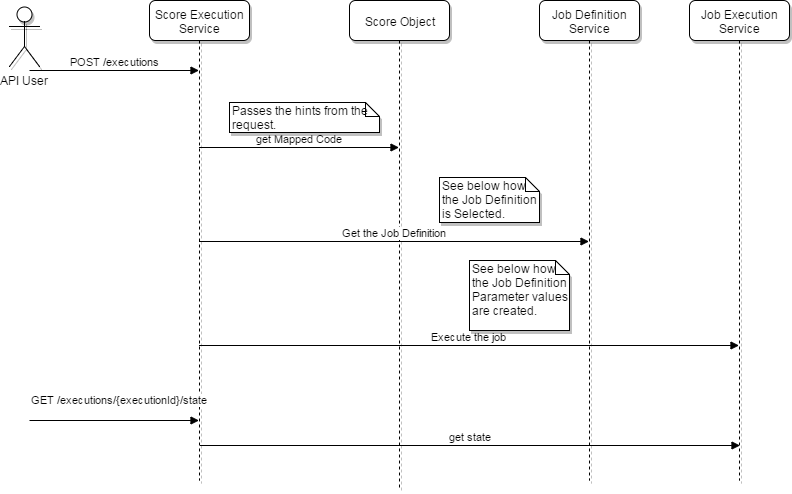

The diagram above was exported from draw.io. Its source (the exported page's mxGraphModel, read from the mxfile embedded in the PNG):
<mxGraphModel dx="946" dy="1265" grid="1" gridSize="10" guides="1" tooltips="1" connect="1" arrows="1" fold="1" page="1" pageScale="1" pageWidth="850" pageHeight="1100" background="#ffffff" math="0" shadow="0">
  <root>
    <mxCell id="0" />
    <mxCell id="1" parent="0" />
    <mxCell id="25fb9b2d0a76d414-1" value="API User" style="shape=umlActor;verticalLabelPosition=bottom;labelBackgroundColor=#ffffff;verticalAlign=top;html=1;rounded=1;shadow=1;glass=0;comic=0;" parent="1" vertex="1">
      <mxGeometry x="50" y="156" width="30" height="60" as="geometry" />
    </mxCell>
    <mxCell id="25fb9b2d0a76d414-2" value="Score Execution Service" style="shape=umlLifeline;perimeter=lifelinePerimeter;whiteSpace=wrap;html=1;container=1;collapsible=0;recursiveResize=0;outlineConnect=0;rounded=1;shadow=1;glass=0;comic=0;" parent="1" vertex="1">
      <mxGeometry x="190" y="150" width="100" height="480" as="geometry" />
    </mxCell>
    <mxCell id="25fb9b2d0a76d414-3" value="Score Object" style="shape=umlLifeline;perimeter=lifelinePerimeter;whiteSpace=wrap;html=1;container=1;collapsible=0;recursiveResize=0;outlineConnect=0;rounded=1;shadow=1;glass=0;comic=0;" parent="1" vertex="1">
      <mxGeometry x="390" y="150" width="100" height="490" as="geometry" />
    </mxCell>
    <mxCell id="25fb9b2d0a76d414-4" value="Job Definition Service" style="shape=umlLifeline;perimeter=lifelinePerimeter;whiteSpace=wrap;html=1;container=1;collapsible=0;recursiveResize=0;outlineConnect=0;rounded=1;shadow=1;glass=0;comic=0;" parent="1" vertex="1">
      <mxGeometry x="580" y="150" width="100" height="480" as="geometry" />
    </mxCell>
    <mxCell id="25fb9b2d0a76d414-5" value="Job Execution Service" style="shape=umlLifeline;perimeter=lifelinePerimeter;whiteSpace=wrap;html=1;container=1;collapsible=0;recursiveResize=0;outlineConnect=0;rounded=1;shadow=1;glass=0;comic=0;" parent="1" vertex="1">
      <mxGeometry x="730" y="150" width="100" height="480" as="geometry" />
    </mxCell>
    <mxCell id="25fb9b2d0a76d414-9" value="POST /executions" style="html=1;verticalAlign=bottom;endArrow=block;" parent="1" target="25fb9b2d0a76d414-2" edge="1">
      <mxGeometry width="80" relative="1" as="geometry">
        <mxPoint x="70" y="220" as="sourcePoint" />
        <mxPoint x="70" y="470" as="targetPoint" />
      </mxGeometry>
    </mxCell>
    <mxCell id="25fb9b2d0a76d414-10" value="get Mapped Code" style="html=1;verticalAlign=bottom;endArrow=block;" parent="1" edge="1">
      <mxGeometry width="80" relative="1" as="geometry">
        <mxPoint x="239.5" y="297" as="sourcePoint" />
        <mxPoint x="439.5" y="297" as="targetPoint" />
      </mxGeometry>
    </mxCell>
    <mxCell id="25fb9b2d0a76d414-12" value="Passes the hints from the request." style="shape=note;whiteSpace=wrap;html=1;size=14;verticalAlign=top;align=left;spacingTop=-6;rounded=1;shadow=1;glass=0;comic=0;" parent="1" vertex="1">
      <mxGeometry x="270" y="252" width="150" height="30" as="geometry" />
    </mxCell>
    <mxCell id="25fb9b2d0a76d414-14" value="Get the Job Definition" style="html=1;verticalAlign=bottom;endArrow=block;" parent="1" edge="1">
      <mxGeometry width="80" relative="1" as="geometry">
        <mxPoint x="239.5" y="391" as="sourcePoint" />
        <mxPoint x="629.5" y="391" as="targetPoint" />
      </mxGeometry>
    </mxCell>
    <mxCell id="25fb9b2d0a76d414-15" value="See below how the Job Definition is Selected." style="shape=note;whiteSpace=wrap;html=1;size=14;verticalAlign=top;align=left;spacingTop=-6;rounded=1;shadow=1;glass=0;comic=0;" parent="1" vertex="1">
      <mxGeometry x="480" y="327" width="100" height="45" as="geometry" />
    </mxCell>
    <mxCell id="25fb9b2d0a76d414-23" value="Execute the job" style="html=1;verticalAlign=bottom;endArrow=block;" parent="1" edge="1">
      <mxGeometry width="80" relative="1" as="geometry">
        <mxPoint x="239.5" y="495" as="sourcePoint" />
        <mxPoint x="779.5" y="495" as="targetPoint" />
      </mxGeometry>
    </mxCell>
    <mxCell id="25fb9b2d0a76d414-24" value="GET /executions/{executionId}/state" style="html=1;verticalAlign=bottom;endArrow=block;" parent="1" edge="1">
      <mxGeometry x="0.0619" y="12" width="80" relative="1" as="geometry">
        <mxPoint x="70" y="570" as="sourcePoint" />
        <mxPoint x="239.5" y="570" as="targetPoint" />
        <mxPoint as="offset" />
      </mxGeometry>
    </mxCell>
    <mxCell id="25fb9b2d0a76d414-25" value="get state" style="html=1;verticalAlign=bottom;endArrow=block;" parent="1" edge="1">
      <mxGeometry width="80" relative="1" as="geometry">
        <mxPoint x="240.5" y="595" as="sourcePoint" />
        <mxPoint x="780.5" y="595" as="targetPoint" />
      </mxGeometry>
    </mxCell>
    <mxCell id="25fb9b2d0a76d414-28" value="See below how the Job Definition Parameter values are created." style="shape=note;whiteSpace=wrap;html=1;size=14;verticalAlign=top;align=left;spacingTop=-6;rounded=1;shadow=1;glass=0;comic=0;" parent="1" vertex="1">
      <mxGeometry x="510" y="410" width="100" height="70" as="geometry" />
    </mxCell>
  </root>
</mxGraphModel>